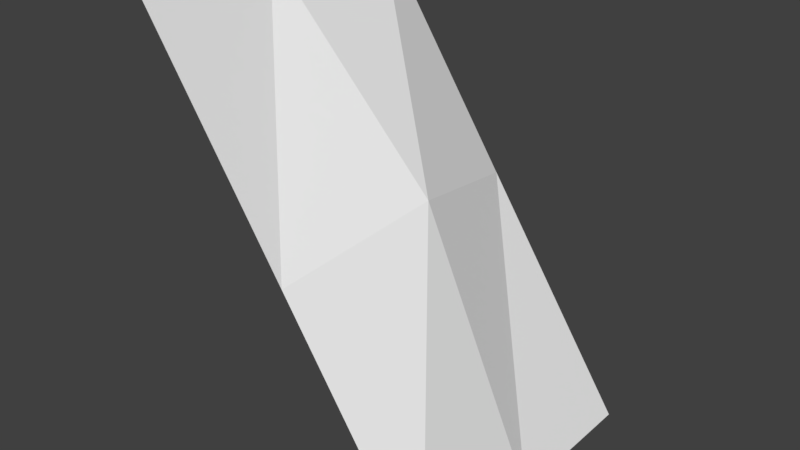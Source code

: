 # Source: Mod_Cliff_Bottom.blend  (saved by Blender 2.80.75; exported with 4.5.12 LTS)
import bpy
from mathutils import Matrix  # noqa: F401  (used for matrix-valued properties, if any)

bpy.ops.wm.read_factory_settings(use_empty=True)
scene = bpy.context.scene
scene.name = 'Scene'

# ---- collections
col_collection_1 = bpy.data.collections.new('Collection 1'); scene.collection.children.link(col_collection_1)

# ---- materials (node trees are filled in below, after node groups)
mat_tileset = bpy.data.materials.new('Tileset')
mat_tileset.alpha_threshold = 0.0
mat_tileset.use_transparent_shadow = False
mat_tileset.roughness = 0.5
mat_tileset.line_color = (0.0, 0.0, 0.0, 1.0)

# ---- material node trees

# ---- world
world_world = bpy.data.worlds.new('World'); scene.world = world_world
world_world.color = (0.05088, 0.05088, 0.05088)
world_world.use_sun_shadow = False
world_world.sun_shadow_jitter_overblur = 0.0
world_world.cycles.sampling_method = 'MANUAL'

# ---- meshes
me_cube = bpy.data.meshes.new('Cube')
me_cube.from_pydata([(0.5, 0.25, 0.0), (0.5, -0.25, 0.0), (0.0, -0.25, 0.75), (0.0, 0.25, 0.75), (0.25, -0.25, 0.375), (0.3038, 0.0, 0.4326), (0.25, 0.25, 0.375), (0.5, 0.0, 0.0), (0.0, 0.0, 0.75)], [], [(1, 7, 5, 4), (7, 0, 6, 5), (5, 6, 3, 8), (4, 5, 8, 2)])
_uv = me_cube.uv_layers.new(name='UVMap')
_uv.uv.foreach_set('vector', [0.0625, 0.1875, 0.1562, 0.1875, 0.1562, 0.375, 0.0625, 0.375, 0.1562, 0.1875, 0.25, 0.1875, 0.25, 0.375, 0.1562, 0.375, 0.1562, 0.5625, 0.25, 0.5625, 0.25, 0.75, 0.1562, 0.75, 0.0625, 0.5625, 0.1562, 0.5625, 0.1562, 0.75, 0.0625, 0.75])
me_cube.materials.append(mat_tileset)
me_cube.use_remesh_preserve_volume = False
me_cube.use_remesh_preserve_attributes = False
me_cube.use_mirror_vertex_groups = False
me_cube.update()

# ---- objects
ob_model = bpy.data.objects.new('Model', me_cube)

# ---- transforms, parenting, visibility, modifiers, constraints
ob_model.location = (0.0, 0.0, 0.0)
ob_model.lock_rotations_4d = False
ob_model.empty_display_type = 'ARROWS'
ob_model.lineart.crease_threshold = 0.0
_vg = ob_model.vertex_groups.new(name='Group')

# ---- collection membership
col_collection_1.objects.link(ob_model)

# ---- scene / render settings (as saved in the file)
scene.frame_start = 1; scene.frame_end = 250; scene.frame_set(1)
scene.render.engine = 'BLENDER_EEVEE_NEXT'
scene.render.resolution_percentage = 50
scene.render.dither_intensity = 0.0
scene.cycles.use_denoising = False
scene.cycles.samples = 128
scene.cycles.sampling_pattern = 'TABULATED_SOBOL'
scene.cycles.use_adaptive_sampling = False
scene.cycles.use_light_tree = False
scene.cycles.blur_glossy = 0.0
scene.cycles.sample_clamp_indirect = 0.0
scene.view_settings.view_transform = 'Standard'
bpy.context.view_layer.update()

# ---- added for rendering (the .blend has no active camera and no usable light): camera, sun
cam_auto = bpy.data.cameras.new('AutoCamera')
cam_auto.lens = 50.0
cam_auto.sensor_width = 36.0
cam_auto.clip_end = 1000.0
ob_auto_camera = bpy.data.objects.new('AutoCamera', cam_auto)
scene.collection.objects.link(ob_auto_camera)
ob_auto_camera.location = (1.2037, -1.14444, 1.13796)
ob_auto_camera.rotation_euler = (1.09748, -7.21219e-08, 0.694738)
scene.camera = ob_auto_camera
light_auto_sun = bpy.data.lights.new('AutoSun', 'SUN')
light_auto_sun.energy = 3.0
light_auto_sun.angle = 0.0523599
ob_auto_sun = bpy.data.objects.new('AutoSun', light_auto_sun)
scene.collection.objects.link(ob_auto_sun)
ob_auto_sun.rotation_euler = (0.872665, 0.174533, 0.523599)
bpy.context.view_layer.update()
